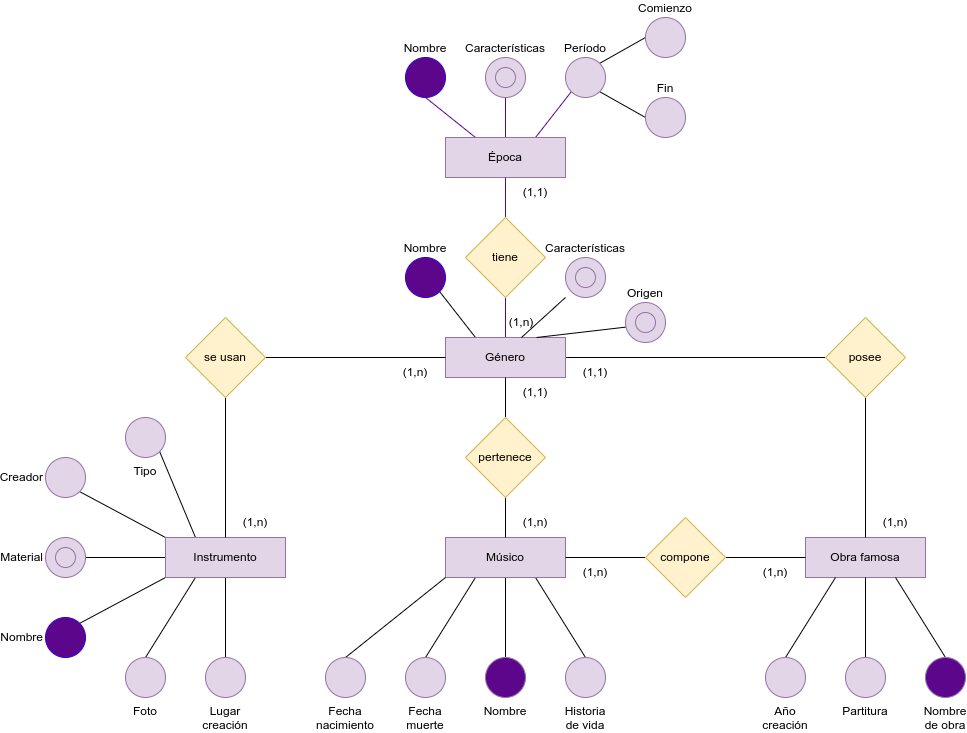

The diagram above was exported from draw.io. Its source (the exported page's mxGraphModel, read from the mxfile embedded in the PNG):
<mxGraphModel dx="2098" dy="606" grid="1" gridSize="10" guides="1" tooltips="1" connect="1" arrows="1" fold="1" page="1" pageScale="1" pageWidth="850" pageHeight="1100" math="0" shadow="0">
  <root>
    <mxCell id="0" />
    <mxCell id="1" parent="0" />
    <mxCell id="19" style="edgeStyle=none;html=1;exitX=0.5;exitY=0;exitDx=0;exitDy=0;entryX=0.5;entryY=1;entryDx=0;entryDy=0;endArrow=none;endFill=0;strokeColor=#5C068C;" parent="1" source="5" target="17" edge="1">
      <mxGeometry relative="1" as="geometry" />
    </mxCell>
    <mxCell id="35" style="edgeStyle=none;html=1;exitX=1;exitY=0.5;exitDx=0;exitDy=0;entryX=0;entryY=0.5;entryDx=0;entryDy=0;endArrow=none;endFill=0;" edge="1" parent="1" source="5" target="25">
      <mxGeometry relative="1" as="geometry" />
    </mxCell>
    <mxCell id="49" style="edgeStyle=none;html=1;exitX=0.25;exitY=0;exitDx=0;exitDy=0;entryX=1;entryY=1;entryDx=0;entryDy=0;endArrow=none;endFill=0;" edge="1" parent="1" source="5" target="45">
      <mxGeometry relative="1" as="geometry" />
    </mxCell>
    <mxCell id="5" value="Género" style="rounded=0;whiteSpace=wrap;html=1;fillColor=#e1d5e7;strokeColor=#9673a6;" parent="1" vertex="1">
      <mxGeometry y="400" width="120" height="40" as="geometry" />
    </mxCell>
    <mxCell id="6" style="edgeStyle=none;html=1;exitX=0.25;exitY=0;exitDx=0;exitDy=0;entryX=0.5;entryY=1;entryDx=0;entryDy=0;strokeColor=#5C068C;endArrow=none;endFill=0;" parent="1" source="16" target="10" edge="1">
      <mxGeometry relative="1" as="geometry">
        <mxPoint x="30" y="200" as="sourcePoint" />
      </mxGeometry>
    </mxCell>
    <mxCell id="7" style="edgeStyle=none;html=1;exitX=0.5;exitY=0;exitDx=0;exitDy=0;entryX=0.5;entryY=1;entryDx=0;entryDy=0;strokeColor=#5C068C;endArrow=none;endFill=0;" parent="1" source="16" target="11" edge="1">
      <mxGeometry relative="1" as="geometry">
        <mxPoint x="60" y="200" as="sourcePoint" />
      </mxGeometry>
    </mxCell>
    <mxCell id="8" style="edgeStyle=none;html=1;entryX=0;entryY=1;entryDx=0;entryDy=0;strokeColor=#5C068C;endArrow=none;endFill=0;" parent="1" target="12" edge="1">
      <mxGeometry relative="1" as="geometry">
        <mxPoint x="90" y="200" as="sourcePoint" />
        <mxPoint x="140" y="160" as="targetPoint" />
      </mxGeometry>
    </mxCell>
    <mxCell id="10" value="Nombre" style="ellipse;whiteSpace=wrap;html=1;aspect=fixed;fillColor=#5C068C;fontColor=#000000;strokeColor=#3700CC;verticalAlign=bottom;labelPosition=center;verticalLabelPosition=top;align=center;" parent="1" vertex="1">
      <mxGeometry x="-40" y="120" width="40" height="40" as="geometry" />
    </mxCell>
    <mxCell id="11" value="Características" style="ellipse;whiteSpace=wrap;html=1;aspect=fixed;fillColor=#e1d5e7;strokeColor=#9673a6;verticalAlign=bottom;labelPosition=center;verticalLabelPosition=top;align=center;" parent="1" vertex="1">
      <mxGeometry x="40" y="120" width="40" height="40" as="geometry" />
    </mxCell>
    <mxCell id="41" style="edgeStyle=none;html=1;exitX=1;exitY=0;exitDx=0;exitDy=0;entryX=0;entryY=0.5;entryDx=0;entryDy=0;endArrow=none;endFill=0;" edge="1" parent="1" source="12" target="39">
      <mxGeometry relative="1" as="geometry" />
    </mxCell>
    <mxCell id="42" style="edgeStyle=none;html=1;exitX=1;exitY=1;exitDx=0;exitDy=0;entryX=0;entryY=0.5;entryDx=0;entryDy=0;endArrow=none;endFill=0;" edge="1" parent="1" source="12" target="40">
      <mxGeometry relative="1" as="geometry" />
    </mxCell>
    <mxCell id="12" value="Período" style="ellipse;whiteSpace=wrap;html=1;aspect=fixed;fillColor=#e1d5e7;strokeColor=#9673a6;verticalAlign=bottom;labelPosition=center;verticalLabelPosition=top;align=center;" parent="1" vertex="1">
      <mxGeometry x="120" y="120" width="40" height="40" as="geometry" />
    </mxCell>
    <mxCell id="16" value="Época" style="rounded=0;whiteSpace=wrap;html=1;fillColor=#e1d5e7;strokeColor=#9673a6;" parent="1" vertex="1">
      <mxGeometry y="200" width="120" height="40" as="geometry" />
    </mxCell>
    <mxCell id="20" style="edgeStyle=none;html=1;entryX=0.5;entryY=1;entryDx=0;entryDy=0;endArrow=none;endFill=0;strokeColor=#5C068C;" parent="1" source="17" target="16" edge="1">
      <mxGeometry relative="1" as="geometry" />
    </mxCell>
    <mxCell id="17" value="tiene" style="rhombus;whiteSpace=wrap;html=1;fillColor=#fff2cc;strokeColor=#d6b656;" parent="1" vertex="1">
      <mxGeometry x="20" y="280" width="80" height="80" as="geometry" />
    </mxCell>
    <mxCell id="24" value="Obra famosa" style="rounded=0;whiteSpace=wrap;html=1;fillColor=#e1d5e7;strokeColor=#9673a6;" vertex="1" parent="1">
      <mxGeometry x="360" y="600" width="120" height="40" as="geometry" />
    </mxCell>
    <mxCell id="36" style="edgeStyle=none;html=1;exitX=0.5;exitY=1;exitDx=0;exitDy=0;entryX=0.5;entryY=0;entryDx=0;entryDy=0;endArrow=none;endFill=0;" edge="1" parent="1" source="25" target="24">
      <mxGeometry relative="1" as="geometry" />
    </mxCell>
    <mxCell id="25" value="posee" style="rhombus;whiteSpace=wrap;html=1;fillColor=#fff2cc;strokeColor=#d6b656;" vertex="1" parent="1">
      <mxGeometry x="380" y="380" width="80" height="80" as="geometry" />
    </mxCell>
    <mxCell id="71" style="edgeStyle=none;html=1;exitX=0.75;exitY=1;exitDx=0;exitDy=0;entryX=0.5;entryY=0;entryDx=0;entryDy=0;endArrow=none;endFill=0;" edge="1" parent="1" source="27" target="70">
      <mxGeometry relative="1" as="geometry" />
    </mxCell>
    <mxCell id="72" style="edgeStyle=none;html=1;exitX=0.5;exitY=1;exitDx=0;exitDy=0;entryX=0.5;entryY=0;entryDx=0;entryDy=0;endArrow=none;endFill=0;" edge="1" parent="1" source="27" target="69">
      <mxGeometry relative="1" as="geometry" />
    </mxCell>
    <mxCell id="73" style="edgeStyle=none;html=1;exitX=0.25;exitY=1;exitDx=0;exitDy=0;entryX=0.5;entryY=0;entryDx=0;entryDy=0;endArrow=none;endFill=0;" edge="1" parent="1" source="27" target="66">
      <mxGeometry relative="1" as="geometry" />
    </mxCell>
    <mxCell id="27" value="Músico" style="rounded=0;whiteSpace=wrap;html=1;fillColor=#e1d5e7;strokeColor=#9673a6;" vertex="1" parent="1">
      <mxGeometry y="600" width="120" height="40" as="geometry" />
    </mxCell>
    <mxCell id="33" style="edgeStyle=none;html=1;exitX=0.5;exitY=1;exitDx=0;exitDy=0;entryX=0.5;entryY=0;entryDx=0;entryDy=0;endArrow=none;endFill=0;" edge="1" parent="1" source="28" target="27">
      <mxGeometry relative="1" as="geometry" />
    </mxCell>
    <mxCell id="34" style="edgeStyle=none;html=1;exitX=0.5;exitY=0;exitDx=0;exitDy=0;entryX=0.5;entryY=1;entryDx=0;entryDy=0;endArrow=none;endFill=0;" edge="1" parent="1" source="28" target="5">
      <mxGeometry relative="1" as="geometry" />
    </mxCell>
    <mxCell id="28" value="pertenece" style="rhombus;whiteSpace=wrap;html=1;fillColor=#fff2cc;strokeColor=#d6b656;" vertex="1" parent="1">
      <mxGeometry x="20" y="480" width="80" height="80" as="geometry" />
    </mxCell>
    <mxCell id="90" style="edgeStyle=none;html=1;exitX=0.25;exitY=0;exitDx=0;exitDy=0;entryX=0;entryY=1;entryDx=0;entryDy=0;endArrow=none;endFill=0;" edge="1" parent="1" source="29" target="89">
      <mxGeometry relative="1" as="geometry" />
    </mxCell>
    <mxCell id="91" style="edgeStyle=none;html=1;exitX=0;exitY=0;exitDx=0;exitDy=0;entryX=1;entryY=1;entryDx=0;entryDy=0;endArrow=none;endFill=0;" edge="1" parent="1" source="29" target="81">
      <mxGeometry relative="1" as="geometry" />
    </mxCell>
    <mxCell id="92" style="edgeStyle=none;html=1;exitX=0;exitY=0.5;exitDx=0;exitDy=0;entryX=0.5;entryY=1;entryDx=0;entryDy=0;endArrow=none;endFill=0;" edge="1" parent="1" source="29" target="82">
      <mxGeometry relative="1" as="geometry" />
    </mxCell>
    <mxCell id="93" style="edgeStyle=none;html=1;exitX=0;exitY=1;exitDx=0;exitDy=0;entryX=1;entryY=0;entryDx=0;entryDy=0;endArrow=none;endFill=0;" edge="1" parent="1" source="29" target="86">
      <mxGeometry relative="1" as="geometry" />
    </mxCell>
    <mxCell id="96" style="edgeStyle=none;html=1;exitX=0.25;exitY=1;exitDx=0;exitDy=0;entryX=1;entryY=0.5;entryDx=0;entryDy=0;endArrow=none;endFill=0;" edge="1" parent="1" source="29" target="87">
      <mxGeometry relative="1" as="geometry" />
    </mxCell>
    <mxCell id="97" style="edgeStyle=none;html=1;exitX=0.5;exitY=1;exitDx=0;exitDy=0;entryX=1;entryY=0.5;entryDx=0;entryDy=0;endArrow=none;endFill=0;" edge="1" parent="1" source="29" target="88">
      <mxGeometry relative="1" as="geometry" />
    </mxCell>
    <mxCell id="29" value="Instrumento" style="rounded=0;whiteSpace=wrap;html=1;fillColor=#e1d5e7;strokeColor=#9673a6;" vertex="1" parent="1">
      <mxGeometry x="-280" y="600" width="120" height="40" as="geometry" />
    </mxCell>
    <mxCell id="31" style="edgeStyle=none;html=1;exitX=1;exitY=0.5;exitDx=0;exitDy=0;entryX=0;entryY=0.5;entryDx=0;entryDy=0;endArrow=none;endFill=0;" edge="1" parent="1" source="30" target="5">
      <mxGeometry relative="1" as="geometry" />
    </mxCell>
    <mxCell id="32" style="edgeStyle=none;html=1;exitX=0.5;exitY=1;exitDx=0;exitDy=0;entryX=0.5;entryY=0;entryDx=0;entryDy=0;endArrow=none;endFill=0;" edge="1" parent="1" source="30" target="29">
      <mxGeometry relative="1" as="geometry" />
    </mxCell>
    <mxCell id="30" value="se usan" style="rhombus;whiteSpace=wrap;html=1;fillColor=#fff2cc;strokeColor=#d6b656;" vertex="1" parent="1">
      <mxGeometry x="-260" y="380" width="80" height="80" as="geometry" />
    </mxCell>
    <mxCell id="38" value="" style="ellipse;whiteSpace=wrap;html=1;aspect=fixed;fillColor=#e1d5e7;strokeColor=#9673a6;verticalAlign=bottom;labelPosition=center;verticalLabelPosition=top;align=center;" vertex="1" parent="1">
      <mxGeometry x="50" y="130" width="20" height="20" as="geometry" />
    </mxCell>
    <mxCell id="39" value="Comienzo" style="ellipse;whiteSpace=wrap;html=1;aspect=fixed;fillColor=#e1d5e7;strokeColor=#9673a6;verticalAlign=bottom;labelPosition=center;verticalLabelPosition=top;align=center;" vertex="1" parent="1">
      <mxGeometry x="200" y="80" width="40" height="40" as="geometry" />
    </mxCell>
    <mxCell id="40" value="Fin" style="ellipse;whiteSpace=wrap;html=1;aspect=fixed;fillColor=#e1d5e7;strokeColor=#9673a6;verticalAlign=bottom;labelPosition=center;verticalLabelPosition=top;align=center;" vertex="1" parent="1">
      <mxGeometry x="200" y="160" width="40" height="40" as="geometry" />
    </mxCell>
    <mxCell id="43" value="(1,1)" style="text;html=1;strokeColor=none;fillColor=none;align=center;verticalAlign=middle;whiteSpace=wrap;rounded=0;" vertex="1" parent="1">
      <mxGeometry x="60" y="240" width="60" height="30" as="geometry" />
    </mxCell>
    <mxCell id="48" style="edgeStyle=none;html=1;exitX=0.5;exitY=1;exitDx=0;exitDy=0;entryX=-0.5;entryY=1.5;entryDx=0;entryDy=0;entryPerimeter=0;endArrow=none;endFill=0;" edge="1" parent="1" source="44" target="47">
      <mxGeometry relative="1" as="geometry" />
    </mxCell>
    <mxCell id="52" style="edgeStyle=none;html=1;exitX=0.75;exitY=1;exitDx=0;exitDy=0;entryX=0.5;entryY=1;entryDx=0;entryDy=0;endArrow=none;endFill=0;" edge="1" parent="1" source="44" target="50">
      <mxGeometry relative="1" as="geometry" />
    </mxCell>
    <mxCell id="44" value="(1,n)" style="text;html=1;strokeColor=none;fillColor=none;align=center;verticalAlign=middle;whiteSpace=wrap;rounded=0;" vertex="1" parent="1">
      <mxGeometry x="46" y="370" width="60" height="30" as="geometry" />
    </mxCell>
    <mxCell id="45" value="Nombre" style="ellipse;whiteSpace=wrap;html=1;aspect=fixed;fillColor=#5C068C;fontColor=#000000;strokeColor=#3700CC;verticalAlign=bottom;labelPosition=center;verticalLabelPosition=top;align=center;" vertex="1" parent="1">
      <mxGeometry x="-40" y="320" width="40" height="40" as="geometry" />
    </mxCell>
    <mxCell id="46" value="Características" style="ellipse;whiteSpace=wrap;html=1;aspect=fixed;fillColor=#e1d5e7;strokeColor=#9673a6;verticalAlign=bottom;labelPosition=center;verticalLabelPosition=top;align=center;" vertex="1" parent="1">
      <mxGeometry x="120" y="320" width="40" height="40" as="geometry" />
    </mxCell>
    <mxCell id="47" value="" style="ellipse;whiteSpace=wrap;html=1;aspect=fixed;fillColor=#e1d5e7;strokeColor=#9673a6;verticalAlign=bottom;labelPosition=center;verticalLabelPosition=top;align=center;" vertex="1" parent="1">
      <mxGeometry x="130" y="330" width="20" height="20" as="geometry" />
    </mxCell>
    <mxCell id="50" value="Origen" style="ellipse;whiteSpace=wrap;html=1;aspect=fixed;fillColor=#e1d5e7;strokeColor=#9673a6;verticalAlign=bottom;labelPosition=center;verticalLabelPosition=top;align=center;direction=north;" vertex="1" parent="1">
      <mxGeometry x="180" y="365" width="40" height="40" as="geometry" />
    </mxCell>
    <mxCell id="51" value="" style="ellipse;whiteSpace=wrap;html=1;aspect=fixed;fillColor=#e1d5e7;strokeColor=#9673a6;verticalAlign=bottom;labelPosition=center;verticalLabelPosition=top;align=center;" vertex="1" parent="1">
      <mxGeometry x="190" y="375" width="20" height="20" as="geometry" />
    </mxCell>
    <mxCell id="55" value="(1,1)" style="text;html=1;strokeColor=none;fillColor=none;align=center;verticalAlign=middle;whiteSpace=wrap;rounded=0;" vertex="1" parent="1">
      <mxGeometry x="120" y="420" width="60" height="30" as="geometry" />
    </mxCell>
    <mxCell id="56" value="(1,n)" style="text;html=1;strokeColor=none;fillColor=none;align=center;verticalAlign=middle;whiteSpace=wrap;rounded=0;" vertex="1" parent="1">
      <mxGeometry x="420" y="570" width="60" height="30" as="geometry" />
    </mxCell>
    <mxCell id="57" value="(1,n)" style="text;html=1;strokeColor=none;fillColor=none;align=center;verticalAlign=middle;whiteSpace=wrap;rounded=0;" vertex="1" parent="1">
      <mxGeometry x="60" y="570" width="60" height="30" as="geometry" />
    </mxCell>
    <mxCell id="58" value="(1,1)" style="text;html=1;strokeColor=none;fillColor=none;align=center;verticalAlign=middle;whiteSpace=wrap;rounded=0;" vertex="1" parent="1">
      <mxGeometry x="60" y="440" width="60" height="30" as="geometry" />
    </mxCell>
    <mxCell id="59" value="(1,n)" style="text;html=1;strokeColor=none;fillColor=none;align=center;verticalAlign=middle;whiteSpace=wrap;rounded=0;" vertex="1" parent="1">
      <mxGeometry x="-60" y="420" width="60" height="30" as="geometry" />
    </mxCell>
    <mxCell id="60" value="(1,n)" style="text;html=1;strokeColor=none;fillColor=none;align=center;verticalAlign=middle;whiteSpace=wrap;rounded=0;" vertex="1" parent="1">
      <mxGeometry x="-220" y="570" width="60" height="30" as="geometry" />
    </mxCell>
    <mxCell id="62" style="edgeStyle=none;html=1;exitX=0;exitY=0.5;exitDx=0;exitDy=0;entryX=1;entryY=0.5;entryDx=0;entryDy=0;endArrow=none;endFill=0;" edge="1" parent="1" source="61" target="27">
      <mxGeometry relative="1" as="geometry" />
    </mxCell>
    <mxCell id="63" style="edgeStyle=none;html=1;exitX=1;exitY=0.5;exitDx=0;exitDy=0;entryX=0;entryY=0.5;entryDx=0;entryDy=0;endArrow=none;endFill=0;" edge="1" parent="1" source="61" target="24">
      <mxGeometry relative="1" as="geometry" />
    </mxCell>
    <mxCell id="61" value="compone" style="rhombus;whiteSpace=wrap;html=1;fillColor=#fff2cc;strokeColor=#d6b656;" vertex="1" parent="1">
      <mxGeometry x="200" y="580" width="80" height="80" as="geometry" />
    </mxCell>
    <mxCell id="64" value="(1,n)" style="text;html=1;strokeColor=none;fillColor=none;align=center;verticalAlign=middle;whiteSpace=wrap;rounded=0;" vertex="1" parent="1">
      <mxGeometry x="120" y="620" width="60" height="30" as="geometry" />
    </mxCell>
    <mxCell id="65" value="(1,n)" style="text;html=1;strokeColor=none;fillColor=none;align=center;verticalAlign=middle;whiteSpace=wrap;rounded=0;" vertex="1" parent="1">
      <mxGeometry x="300" y="620" width="60" height="30" as="geometry" />
    </mxCell>
    <mxCell id="66" value="Fecha muerte" style="ellipse;whiteSpace=wrap;html=1;aspect=fixed;fillColor=#e1d5e7;strokeColor=#9673a6;verticalAlign=top;labelPosition=center;verticalLabelPosition=bottom;align=center;" vertex="1" parent="1">
      <mxGeometry x="-40" y="720" width="40" height="40" as="geometry" />
    </mxCell>
    <mxCell id="74" style="edgeStyle=none;html=1;exitX=0.5;exitY=0;exitDx=0;exitDy=0;entryX=0;entryY=1;entryDx=0;entryDy=0;endArrow=none;endFill=0;" edge="1" parent="1" source="68" target="27">
      <mxGeometry relative="1" as="geometry" />
    </mxCell>
    <mxCell id="68" value="Fecha nacimiento" style="ellipse;whiteSpace=wrap;html=1;aspect=fixed;fillColor=#e1d5e7;strokeColor=#9673a6;verticalAlign=top;labelPosition=center;verticalLabelPosition=bottom;align=center;" vertex="1" parent="1">
      <mxGeometry x="-120" y="720" width="40" height="40" as="geometry" />
    </mxCell>
    <mxCell id="69" value="Nombre" style="ellipse;whiteSpace=wrap;html=1;aspect=fixed;fillColor=#5C068C;strokeColor=#9673a6;verticalAlign=top;labelPosition=center;verticalLabelPosition=bottom;align=center;" vertex="1" parent="1">
      <mxGeometry x="40" y="720" width="40" height="40" as="geometry" />
    </mxCell>
    <mxCell id="70" value="Historia de vida" style="ellipse;whiteSpace=wrap;html=1;aspect=fixed;fillColor=#e1d5e7;strokeColor=#9673a6;verticalAlign=top;labelPosition=center;verticalLabelPosition=bottom;align=center;" vertex="1" parent="1">
      <mxGeometry x="120" y="720" width="40" height="40" as="geometry" />
    </mxCell>
    <mxCell id="79" style="edgeStyle=none;html=1;exitX=0.5;exitY=0;exitDx=0;exitDy=0;entryX=0.5;entryY=1;entryDx=0;entryDy=0;endArrow=none;endFill=0;" edge="1" parent="1" source="75" target="24">
      <mxGeometry relative="1" as="geometry" />
    </mxCell>
    <mxCell id="75" value="Partitura" style="ellipse;whiteSpace=wrap;html=1;aspect=fixed;fillColor=#e1d5e7;strokeColor=#9673a6;verticalAlign=top;labelPosition=center;verticalLabelPosition=bottom;align=center;" vertex="1" parent="1">
      <mxGeometry x="400" y="720" width="40" height="40" as="geometry" />
    </mxCell>
    <mxCell id="78" style="edgeStyle=none;html=1;exitX=0.5;exitY=0;exitDx=0;exitDy=0;entryX=0.25;entryY=1;entryDx=0;entryDy=0;endArrow=none;endFill=0;" edge="1" parent="1" source="76" target="24">
      <mxGeometry relative="1" as="geometry" />
    </mxCell>
    <mxCell id="76" value="Año creación" style="ellipse;whiteSpace=wrap;html=1;aspect=fixed;fillColor=#e1d5e7;strokeColor=#9673a6;verticalAlign=top;labelPosition=center;verticalLabelPosition=bottom;align=center;" vertex="1" parent="1">
      <mxGeometry x="320" y="720" width="40" height="40" as="geometry" />
    </mxCell>
    <mxCell id="80" style="edgeStyle=none;html=1;exitX=0.5;exitY=0;exitDx=0;exitDy=0;entryX=0.75;entryY=1;entryDx=0;entryDy=0;endArrow=none;endFill=0;" edge="1" parent="1" source="77" target="24">
      <mxGeometry relative="1" as="geometry" />
    </mxCell>
    <mxCell id="77" value="Nombre de obra" style="ellipse;whiteSpace=wrap;html=1;aspect=fixed;fillColor=#5C068C;strokeColor=#9673a6;verticalAlign=top;labelPosition=center;verticalLabelPosition=bottom;align=center;" vertex="1" parent="1">
      <mxGeometry x="480" y="720" width="40" height="40" as="geometry" />
    </mxCell>
    <mxCell id="81" value="Creador" style="ellipse;whiteSpace=wrap;html=1;aspect=fixed;fillColor=#e1d5e7;strokeColor=#9673a6;verticalAlign=middle;labelPosition=left;verticalLabelPosition=middle;align=right;" vertex="1" parent="1">
      <mxGeometry x="-400" y="520" width="40" height="40" as="geometry" />
    </mxCell>
    <mxCell id="82" value="Material" style="ellipse;whiteSpace=wrap;html=1;aspect=fixed;fillColor=#e1d5e7;strokeColor=#9673a6;verticalAlign=middle;labelPosition=left;verticalLabelPosition=middle;align=right;direction=north;" vertex="1" parent="1">
      <mxGeometry x="-400" y="600" width="40" height="40" as="geometry" />
    </mxCell>
    <mxCell id="83" value="" style="ellipse;whiteSpace=wrap;html=1;aspect=fixed;fillColor=#e1d5e7;strokeColor=#9673a6;verticalAlign=bottom;labelPosition=center;verticalLabelPosition=top;align=center;" vertex="1" parent="1">
      <mxGeometry x="-390" y="610" width="20" height="20" as="geometry" />
    </mxCell>
    <mxCell id="86" value="Nombre" style="ellipse;whiteSpace=wrap;html=1;aspect=fixed;fillColor=#5C068C;fontColor=#000000;strokeColor=#3700CC;verticalAlign=middle;labelPosition=left;verticalLabelPosition=middle;align=right;" vertex="1" parent="1">
      <mxGeometry x="-400" y="680" width="40" height="40" as="geometry" />
    </mxCell>
    <mxCell id="87" value="Foto" style="ellipse;whiteSpace=wrap;html=1;aspect=fixed;fillColor=#e1d5e7;strokeColor=#9673a6;verticalAlign=top;labelPosition=center;verticalLabelPosition=bottom;align=center;direction=north;" vertex="1" parent="1">
      <mxGeometry x="-320" y="720" width="40" height="40" as="geometry" />
    </mxCell>
    <mxCell id="88" value="Lugar creación" style="ellipse;whiteSpace=wrap;html=1;aspect=fixed;fillColor=#e1d5e7;strokeColor=#9673a6;verticalAlign=top;labelPosition=center;verticalLabelPosition=bottom;align=center;direction=north;" vertex="1" parent="1">
      <mxGeometry x="-240" y="720" width="40" height="40" as="geometry" />
    </mxCell>
    <mxCell id="89" value="Tipo" style="ellipse;whiteSpace=wrap;html=1;aspect=fixed;fillColor=#e1d5e7;strokeColor=#9673a6;verticalAlign=top;labelPosition=center;verticalLabelPosition=bottom;align=center;direction=north;" vertex="1" parent="1">
      <mxGeometry x="-320" y="480" width="40" height="40" as="geometry" />
    </mxCell>
  </root>
</mxGraphModel>